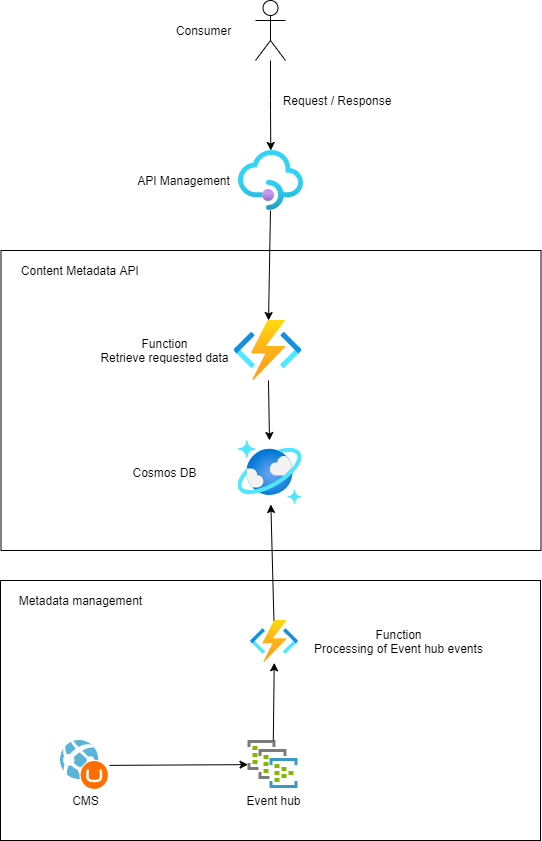

The diagram above was exported from draw.io. Its source (the exported page's mxGraphModel, read from the mxfile embedded in the PNG):
<mxGraphModel dx="1422" dy="724" grid="1" gridSize="10" guides="1" tooltips="1" connect="1" arrows="1" fold="1" page="1" pageScale="1" pageWidth="850" pageHeight="1100" math="0" shadow="0">
  <root>
    <mxCell id="0" />
    <mxCell id="1" parent="0" />
    <mxCell id="7C1SXL1yamp_LR-CE2QS-39" value="" style="rounded=0;whiteSpace=wrap;html=1;" vertex="1" parent="1">
      <mxGeometry x="148" y="620" width="540" height="260" as="geometry" />
    </mxCell>
    <mxCell id="7C1SXL1yamp_LR-CE2QS-1" value="" style="rounded=0;whiteSpace=wrap;html=1;" vertex="1" parent="1">
      <mxGeometry x="148.5" y="290" width="540" height="300" as="geometry" />
    </mxCell>
    <mxCell id="edPoTEyCNXIBTpqN8bcD-7" value="" style="endArrow=classic;html=1;" parent="1" source="edPoTEyCNXIBTpqN8bcD-1" target="edPoTEyCNXIBTpqN8bcD-4" edge="1">
      <mxGeometry width="50" height="50" relative="1" as="geometry">
        <mxPoint x="254" y="655" as="sourcePoint" />
        <mxPoint x="304" y="605" as="targetPoint" />
        <Array as="points" />
      </mxGeometry>
    </mxCell>
    <mxCell id="edPoTEyCNXIBTpqN8bcD-11" value="" style="endArrow=classic;html=1;" parent="1" source="edPoTEyCNXIBTpqN8bcD-4" target="edPoTEyCNXIBTpqN8bcD-8" edge="1">
      <mxGeometry width="50" height="50" relative="1" as="geometry">
        <mxPoint x="252.5" y="555" as="sourcePoint" />
        <mxPoint x="302.5" y="505" as="targetPoint" />
      </mxGeometry>
    </mxCell>
    <mxCell id="7C1SXL1yamp_LR-CE2QS-2" value="" style="shape=umlActor;verticalLabelPosition=bottom;verticalAlign=top;html=1;outlineConnect=0;" vertex="1" parent="1">
      <mxGeometry x="403" y="40" width="30" height="60" as="geometry" />
    </mxCell>
    <mxCell id="7C1SXL1yamp_LR-CE2QS-3" value="" style="endArrow=classic;html=1;" edge="1" parent="1" source="7C1SXL1yamp_LR-CE2QS-2" target="edPoTEyCNXIBTpqN8bcD-1">
      <mxGeometry width="50" height="50" relative="1" as="geometry">
        <mxPoint x="680" y="240" as="sourcePoint" />
        <mxPoint x="730" y="190" as="targetPoint" />
        <Array as="points">
          <mxPoint x="418" y="150" />
        </Array>
      </mxGeometry>
    </mxCell>
    <mxCell id="7C1SXL1yamp_LR-CE2QS-4" value="Request / Response" style="text;html=1;strokeColor=none;fillColor=none;align=center;verticalAlign=middle;whiteSpace=wrap;rounded=0;" vertex="1" parent="1">
      <mxGeometry x="425" y="130" width="120" height="20" as="geometry" />
    </mxCell>
    <mxCell id="7C1SXL1yamp_LR-CE2QS-7" value="Content Metadata API&amp;nbsp;" style="text;html=1;align=center;verticalAlign=middle;resizable=0;points=[];autosize=1;strokeColor=none;" vertex="1" parent="1">
      <mxGeometry x="158.5" y="300" width="140" height="20" as="geometry" />
    </mxCell>
    <mxCell id="7C1SXL1yamp_LR-CE2QS-14" value="Consumer" style="text;html=1;align=center;verticalAlign=middle;resizable=0;points=[];autosize=1;strokeColor=none;" vertex="1" parent="1">
      <mxGeometry x="315.5" y="60" width="70" height="20" as="geometry" />
    </mxCell>
    <mxCell id="7C1SXL1yamp_LR-CE2QS-21" value="" style="group" vertex="1" connectable="0" parent="1">
      <mxGeometry x="385.5" y="780" width="70" height="70" as="geometry" />
    </mxCell>
    <mxCell id="7C1SXL1yamp_LR-CE2QS-22" value="" style="group" vertex="1" connectable="0" parent="7C1SXL1yamp_LR-CE2QS-21">
      <mxGeometry width="70" height="70" as="geometry" />
    </mxCell>
    <mxCell id="7C1SXL1yamp_LR-CE2QS-20" value="Event hub" style="text;html=1;align=center;verticalAlign=middle;resizable=0;points=[];autosize=1;strokeColor=none;" vertex="1" parent="7C1SXL1yamp_LR-CE2QS-22">
      <mxGeometry y="50" width="70" height="20" as="geometry" />
    </mxCell>
    <mxCell id="7C1SXL1yamp_LR-CE2QS-19" value="" style="aspect=fixed;html=1;points=[];align=center;image;fontSize=12;image=img/lib/mscae/Dedicated_Event_Hub.svg;" vertex="1" parent="7C1SXL1yamp_LR-CE2QS-22">
      <mxGeometry x="10" width="50" height="48" as="geometry" />
    </mxCell>
    <mxCell id="7C1SXL1yamp_LR-CE2QS-23" value="" style="group" vertex="1" connectable="0" parent="1">
      <mxGeometry x="208" y="780" width="49" height="70" as="geometry" />
    </mxCell>
    <mxCell id="7C1SXL1yamp_LR-CE2QS-18" value="" style="group" vertex="1" connectable="0" parent="7C1SXL1yamp_LR-CE2QS-23">
      <mxGeometry width="49" height="70" as="geometry" />
    </mxCell>
    <mxCell id="7C1SXL1yamp_LR-CE2QS-17" value="CMS" style="text;html=1;align=center;verticalAlign=middle;resizable=0;points=[];autosize=1;strokeColor=none;" vertex="1" parent="7C1SXL1yamp_LR-CE2QS-18">
      <mxGeometry x="4.5" y="50" width="40" height="20" as="geometry" />
    </mxCell>
    <mxCell id="7C1SXL1yamp_LR-CE2QS-16" value="" style="aspect=fixed;html=1;points=[];align=center;image;fontSize=12;image=img/lib/mscae/WebAppUmbraco.svg;" vertex="1" parent="7C1SXL1yamp_LR-CE2QS-23">
      <mxGeometry width="49" height="50" as="geometry" />
    </mxCell>
    <mxCell id="7C1SXL1yamp_LR-CE2QS-30" value="" style="endArrow=classic;html=1;" edge="1" parent="1" source="7C1SXL1yamp_LR-CE2QS-16" target="7C1SXL1yamp_LR-CE2QS-19">
      <mxGeometry width="50" height="50" relative="1" as="geometry">
        <mxPoint x="352.5" y="830" as="sourcePoint" />
        <mxPoint x="402.5" y="780" as="targetPoint" />
      </mxGeometry>
    </mxCell>
    <mxCell id="7C1SXL1yamp_LR-CE2QS-36" value="" style="group" vertex="1" connectable="0" parent="1">
      <mxGeometry x="398" y="660" width="237.5" height="42.35000000000002" as="geometry" />
    </mxCell>
    <mxCell id="7C1SXL1yamp_LR-CE2QS-34" value="Function&lt;br&gt;Processing of Event hub events" style="text;html=1;align=center;verticalAlign=middle;resizable=0;points=[];autosize=1;strokeColor=none;" vertex="1" parent="7C1SXL1yamp_LR-CE2QS-36">
      <mxGeometry x="57.5" y="6.169999999999959" width="180" height="30" as="geometry" />
    </mxCell>
    <mxCell id="7C1SXL1yamp_LR-CE2QS-35" value="" style="aspect=fixed;html=1;points=[];align=center;image;fontSize=12;image=img/lib/azure2/compute/Function_Apps.svg;" vertex="1" parent="7C1SXL1yamp_LR-CE2QS-36">
      <mxGeometry width="48" height="42.35" as="geometry" />
    </mxCell>
    <mxCell id="7C1SXL1yamp_LR-CE2QS-37" value="" style="endArrow=classic;html=1;" edge="1" parent="1" source="7C1SXL1yamp_LR-CE2QS-19" target="7C1SXL1yamp_LR-CE2QS-35">
      <mxGeometry width="50" height="50" relative="1" as="geometry">
        <mxPoint x="268" y="720" as="sourcePoint" />
        <mxPoint x="318" y="670" as="targetPoint" />
      </mxGeometry>
    </mxCell>
    <mxCell id="7C1SXL1yamp_LR-CE2QS-38" value="" style="endArrow=classic;html=1;" edge="1" parent="1" source="7C1SXL1yamp_LR-CE2QS-35" target="edPoTEyCNXIBTpqN8bcD-8">
      <mxGeometry width="50" height="50" relative="1" as="geometry">
        <mxPoint x="270" y="820" as="sourcePoint" />
        <mxPoint x="320" y="770" as="targetPoint" />
      </mxGeometry>
    </mxCell>
    <mxCell id="7C1SXL1yamp_LR-CE2QS-40" value="Metadata management" style="text;html=1;align=center;verticalAlign=middle;resizable=0;points=[];autosize=1;strokeColor=none;" vertex="1" parent="1">
      <mxGeometry x="158" y="630" width="140" height="20" as="geometry" />
    </mxCell>
    <mxCell id="7C1SXL1yamp_LR-CE2QS-41" value="" style="group" vertex="1" connectable="0" parent="1">
      <mxGeometry x="275.5" y="190" width="175.5" height="60" as="geometry" />
    </mxCell>
    <mxCell id="edPoTEyCNXIBTpqN8bcD-1" value="" style="aspect=fixed;html=1;points=[];align=center;image;fontSize=12;image=img/lib/azure2/integration/API_Management_Services.svg;" parent="7C1SXL1yamp_LR-CE2QS-41" vertex="1">
      <mxGeometry x="110.5" width="65" height="60" as="geometry" />
    </mxCell>
    <mxCell id="edPoTEyCNXIBTpqN8bcD-2" value="API Management&lt;br&gt;" style="text;html=1;align=center;verticalAlign=middle;resizable=0;points=[];autosize=1;strokeColor=none;" parent="7C1SXL1yamp_LR-CE2QS-41" vertex="1">
      <mxGeometry y="20" width="110" height="20" as="geometry" />
    </mxCell>
    <mxCell id="7C1SXL1yamp_LR-CE2QS-42" value="" style="group" vertex="1" connectable="0" parent="1">
      <mxGeometry x="271.5" y="480" width="178" height="64" as="geometry" />
    </mxCell>
    <mxCell id="edPoTEyCNXIBTpqN8bcD-8" value="" style="aspect=fixed;html=1;points=[];align=center;image;fontSize=12;image=img/lib/azure2/databases/Azure_Cosmos_DB.svg;" parent="7C1SXL1yamp_LR-CE2QS-42" vertex="1">
      <mxGeometry x="114" width="64" height="64" as="geometry" />
    </mxCell>
    <mxCell id="edPoTEyCNXIBTpqN8bcD-9" value="Cosmos DB" style="text;html=1;align=center;verticalAlign=middle;resizable=0;points=[];autosize=1;strokeColor=none;" parent="7C1SXL1yamp_LR-CE2QS-42" vertex="1">
      <mxGeometry y="22" width="80" height="20" as="geometry" />
    </mxCell>
    <mxCell id="7C1SXL1yamp_LR-CE2QS-43" value="" style="group" vertex="1" connectable="0" parent="1">
      <mxGeometry x="241.5" y="360" width="208" height="60" as="geometry" />
    </mxCell>
    <mxCell id="edPoTEyCNXIBTpqN8bcD-4" value="" style="aspect=fixed;html=1;points=[];align=center;image;fontSize=12;image=img/lib/azure2/compute/Function_Apps.svg;" parent="7C1SXL1yamp_LR-CE2QS-43" vertex="1">
      <mxGeometry x="140" width="68" height="60" as="geometry" />
    </mxCell>
    <mxCell id="edPoTEyCNXIBTpqN8bcD-5" value="Function&lt;br&gt;Retrieve requested data" style="text;html=1;align=center;verticalAlign=middle;resizable=0;points=[];autosize=1;strokeColor=none;" parent="7C1SXL1yamp_LR-CE2QS-43" vertex="1">
      <mxGeometry y="15" width="140" height="30" as="geometry" />
    </mxCell>
  </root>
</mxGraphModel>